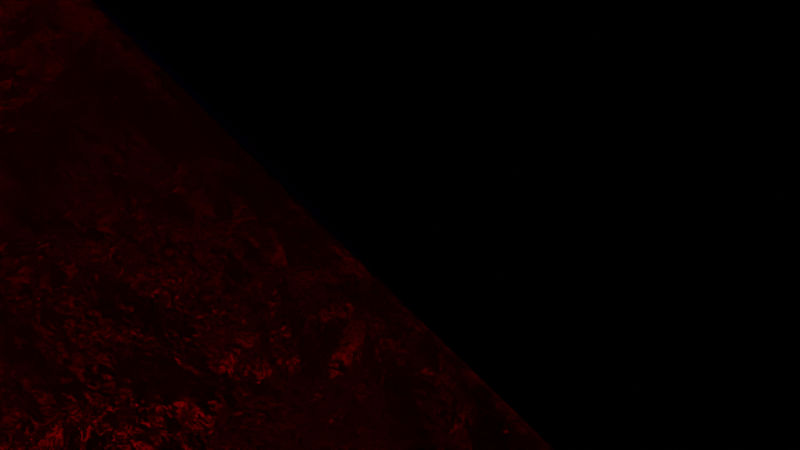 # Source: untitled.blend  (saved by Blender 2.82.7; exported with 4.5.12 LTS)
import bpy
from mathutils import Matrix  # noqa: F401  (used for matrix-valued properties, if any)

bpy.ops.wm.read_factory_settings(use_empty=True)
scene = bpy.context.scene
scene.name = 'Scene'

# ---- collections
col_collection = bpy.data.collections.new('Collection'); scene.collection.children.link(col_collection)

# ---- materials (node trees are filled in below, after node groups)
mat_material_001 = bpy.data.materials.new('Material.001')
mat_material_001.use_transparent_shadow = False

# ---- material node trees
mat_material_001.use_nodes = True; mat_material_001.node_tree.nodes.clear()
_N = mat_material_001.node_tree.nodes; _L = mat_material_001.node_tree.links
n0 = _N.new('ShaderNodeBsdfPrincipled'); n0.name = 'Principled BSDF'; n0.location = (522, 246)
n0.distribution = 'GGX'
n0.subsurface_method = 'BURLEY'
n0.inputs[1].default_value = 1.0
n0.inputs[3].default_value = 1.45
n0.inputs[27].default_value = (0.0, 0.0, 0.0, 1.0)
n0.inputs[28].default_value = 1.0
n1 = _N.new('ShaderNodeBump'); n1.name = 'Bump'; n1.location = (263, -13)
n1.inputs[0].default_value = 0.3667
n1.inputs[1].default_value = 1.0
n1.inputs[2].default_value = 1.0
n2 = _N.new('ShaderNodeTexNoise'); n2.name = 'Noise Texture'; n2.location = (41, 70)
n2.inputs[3].default_value = 16.0
n3 = _N.new('ShaderNodeMapping'); n3.name = 'Mapping'; n3.location = (-154, 228)
n4 = _N.new('ShaderNodeTexCoord'); n4.name = 'Texture Coordinate'; n4.location = (-390, 222)
n5 = _N.new('ShaderNodeValToRGB'); n5.name = 'ColorRamp.001'; n5.location = (-67, -171)
while len(n5.color_ramp.elements) > 1: n5.color_ramp.elements.remove(n5.color_ramp.elements[-1])
n5.color_ramp.elements[0].position = 0.3514; n5.color_ramp.elements[0].color = (0.0, 0.0, 0.0, 1.0)
_e = n5.color_ramp.elements.new(1.0); _e.color = (1.0, 1.0, 1.0, 1.0)
n6 = _N.new('ShaderNodeTexNoise'); n6.name = 'Noise Texture.001'; n6.location = (35, 738)
n6.inputs[3].default_value = 16.0
n7 = _N.new('ShaderNodeMapping'); n7.name = 'Mapping.001'; n7.location = (-161, 896)
n8 = _N.new('ShaderNodeTexCoord'); n8.name = 'Texture Coordinate.001'; n8.location = (-396, 891)
n9 = _N.new('ShaderNodeValToRGB'); n9.name = 'ColorRamp'; n9.location = (224, 300)
while len(n9.color_ramp.elements) > 1: n9.color_ramp.elements.remove(n9.color_ramp.elements[-1])
n9.color_ramp.elements[0].position = 0.3514; n9.color_ramp.elements[0].color = (0.0, 0.0, 0.0, 1.0)
_e = n9.color_ramp.elements.new(1.0); _e.color = (1.0, 1.0, 1.0, 1.0)
n10 = _N.new('ShaderNodeOutputMaterial'); n10.name = 'Material Output'; n10.location = (1062, 222)
n11 = _N.new('ShaderNodeMixShader'); n11.name = 'Mix Shader'; n11.location = (842, 283)
n12 = _N.new('ShaderNodeValToRGB'); n12.name = 'ColorRamp.002'; n12.location = (342, 600)
while len(n12.color_ramp.elements) > 1: n12.color_ramp.elements.remove(n12.color_ramp.elements[-1])
n12.color_ramp.elements[0].position = 0.1449; n12.color_ramp.elements[0].color = (1.0, 1.0, 1.0, 1.0)
_e = n12.color_ramp.elements.new(0.3949); _e.color = (0.0, 0.0, 0.0, 1.0)
n13 = _N.new('ShaderNodeEmission'); n13.name = 'Emission'; n13.location = (576, -391)
n13.inputs[0].default_value = (1.0, 0.0, 0.005528, 1.0)
n13.inputs[1].default_value = 17.71
_L.new(n0.outputs[0], n11.inputs[1])
_L.new(n9.outputs[0], n0.inputs[2])
_L.new(n2.outputs[1], n9.inputs[0])
_L.new(n3.outputs[0], n2.inputs[0])
_L.new(n4.outputs[3], n3.inputs[0])
_L.new(n1.outputs[0], n0.inputs[5])
_L.new(n5.outputs[0], n1.inputs[3])
_L.new(n2.outputs[1], n5.inputs[0])
_L.new(n7.outputs[0], n6.inputs[0])
_L.new(n8.outputs[3], n7.inputs[0])
_L.new(n6.outputs[1], n12.inputs[0])
_L.new(n11.outputs[0], n10.inputs[0])
_L.new(n12.outputs[0], n11.inputs[0])
_L.new(n13.outputs[0], n11.inputs[2])
n10.is_active_output = True

# ---- world
world_world = bpy.data.worlds.new('World'); scene.world = world_world
world_world.use_nodes = True; world_world.node_tree.nodes.clear()
_N = world_world.node_tree.nodes; _L = world_world.node_tree.links
n0 = _N.new('ShaderNodeOutputWorld'); n0.name = 'World Output'; n0.location = (300, 300)
n1 = _N.new('ShaderNodeBackground'); n1.name = 'Background'; n1.location = (10, 300)
n1.inputs[0].default_value = (0.0, 0.0, 0.0, 1.0)
_L.new(n1.outputs[0], n0.inputs[0])
n0.is_active_output = True
world_world.color = (0.05088, 0.05088, 0.05088)
world_world.use_sun_shadow = False
world_world.sun_shadow_jitter_overblur = 0.0

# ---- cameras
cam_camera_001 = bpy.data.cameras.new('Camera.001')

# ---- lights
light_point = bpy.data.lights.new('Point', 'POINT')
light_point.color = (0.0181, 0.1438, 1.0)
light_point.transmission_factor = 0.0
light_point.energy = 100.0
light_point.shadow_soft_size = 0.25
light_point.shadow_maximum_resolution = 0.006
light_point.use_absolute_resolution = True

# ---- curves / text
txt_text = bpy.data.curves.new('Text', 'FONT')
txt_text.dimensions = '2D'
txt_text.body = 'PRAKASH'
txt_text.materials.append(mat_material_001)
txt_text.use_path_clamp = True
txt_text.extrude = 0.06
txt_text.bevel_depth = 0.01
txt_text.align_x = 'CENTER'
txt_text.align_y = 'CENTER'
cu_beziercircle = bpy.data.curves.new('BezierCircle', 'CURVE')
cu_beziercircle.dimensions = '3D'
_sp = cu_beziercircle.splines.new('BEZIER'); _sp.bezier_points.add(3)
_sp.bezier_points.foreach_set('co', [-1.0, 0.0, 0.0, 0.0, 1.0, 0.0, 1.0, 0.0, 0.0, 0.0, -1.0, 0.0])
_sp.bezier_points.foreach_set('handle_left', [-1.0, -0.5521, 0.0, -0.5521, 1.0, 0.0, 1.0, 0.5521, 0.0, 0.5521, -1.0, 0.0])
_sp.bezier_points.foreach_set('handle_right', [-1.0, 0.5521, 0.0, 0.5521, 1.0, 0.0, 1.0, -0.5521, 0.0, -0.5521, -1.0, 0.0])
for _p, _l, _r in zip(_sp.bezier_points, ['AUTO', 'AUTO', 'AUTO', 'AUTO'], ['AUTO', 'AUTO', 'AUTO', 'AUTO']): _p.handle_left_type = _l; _p.handle_right_type = _r
_sp.order_u = 0
_sp.order_v = 0
_sp.use_cyclic_u = True
cu_beziercircle.use_path = True
cu_beziercircle.use_path_clamp = True
cu_beziercircle.fill_mode = 'FULL'

# ---- objects
ob_text = bpy.data.objects.new('Text', txt_text)
ob_camera = bpy.data.objects.new('Camera', cam_camera_001)
ob_beziercircle = bpy.data.objects.new('BezierCircle', cu_beziercircle)
ob_point = bpy.data.objects.new('Point', light_point)

# ---- transforms, parenting, visibility, modifiers, constraints
ob_text.location = (0.0, 0.0, 0.0)
ob_text.scale = (0.8519, 0.8519, 0.8519)
ob_text.lineart.crease_threshold = 0.0
ob_camera.location = (0.003282, 0.0, 0.06827)
ob_camera.scale = (0.6812, 1.0, 1.0)
ob_camera.lineart.crease_threshold = 0.0
ob_beziercircle.location = (0.003282, 0.0, 0.1421)
ob_beziercircle.scale = (2.41, 0.7436, 1.0)
ob_beziercircle.lineart.crease_threshold = 0.0
ob_point.location = (0.003282, 0.0, 0.06827)
ob_point.lineart.crease_threshold = 0.0
_c = ob_point.constraints.new('FOLLOW_PATH'); _c.name = 'Follow Path'
_c.target = ob_beziercircle
_c.offset = 16.82

# ---- collection membership
col_collection.objects.link(ob_text)
col_collection.objects.link(ob_camera)
col_collection.objects.link(ob_beziercircle)
col_collection.objects.link(ob_point)

# ---- scene / render settings (as saved in the file)
scene.camera = ob_camera
scene.frame_start = 1; scene.frame_end = 120; scene.frame_set(32)
scene.render.engine = 'BLENDER_EEVEE_NEXT'
scene.render.image_settings.file_format = 'FFMPEG'
scene.render.image_settings.color_mode = 'RGB'
scene.cycles.samples = 128
scene.cycles.sampling_pattern = 'TABULATED_SOBOL'
scene.cycles.use_light_tree = False
scene.eevee.use_raytracing = True
scene.view_settings.view_transform = 'Filmic'
bpy.context.view_layer.update()
